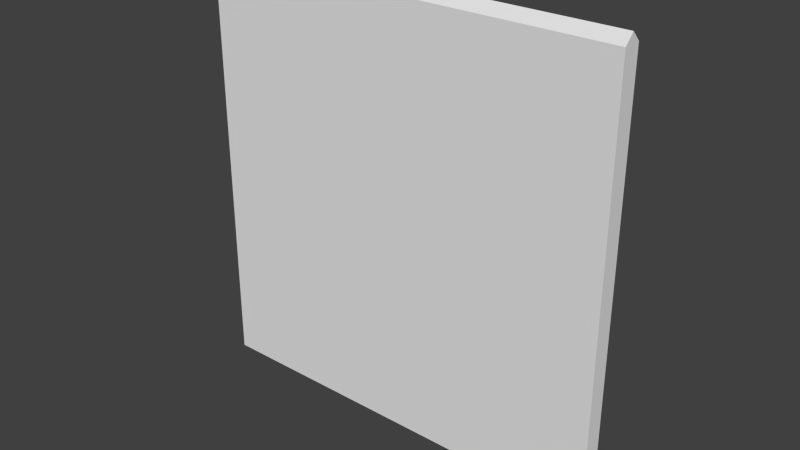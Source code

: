 # Source: Table.blend  (saved by Blender 2.70.0; exported with 4.5.12 LTS)
import bpy
from mathutils import Matrix  # noqa: F401  (used for matrix-valued properties, if any)

bpy.ops.wm.read_factory_settings(use_empty=True)
scene = bpy.context.scene
scene.name = 'Scene'

# ---- collections
col_collection_1 = bpy.data.collections.new('Collection 1'); scene.collection.children.link(col_collection_1)

# ---- world
world_world = bpy.data.worlds.new('World'); scene.world = world_world
world_world.color = (0.05088, 0.05088, 0.05088)
world_world.use_sun_shadow = False
world_world.sun_shadow_jitter_overblur = 0.0
world_world.cycles.sampling_method = 'MANUAL'
world_world.cycles.sample_map_resolution = 256

# ---- meshes
me_plane = bpy.data.meshes.new('Plane')
me_plane.from_pydata([(-0.375, -9.898e-07, 0.375), (-0.375, 9.861e-07, -0.375), (0.375, -9.898e-07, 0.375), (0.375, 9.861e-07, -0.375), (-0.375, -0.033, 0.375), (-0.375, -0.033, -0.375), (0.375, -0.033, 0.375), (0.375, -0.033, -0.375), (-0.375, -0.0165, -0.3917), (0.375, -0.0165, -0.3917), (0.375, -0.0165, 0.3917), (-0.375, -0.0165, 0.3917)], [], [(0, 2, 3, 1), (4, 5, 7, 6), (2, 6, 7, 3), (1, 5, 4, 0), (5, 8, 9, 7), (6, 10, 11, 4), (3, 7, 9), (1, 3, 9, 8), (5, 1, 8), (0, 4, 11), (2, 0, 11, 10), (6, 2, 10)])
me_plane.use_remesh_preserve_volume = False
me_plane.use_remesh_preserve_attributes = False
me_plane.use_mirror_vertex_groups = False
me_plane.update()

# ---- objects
ob_table = bpy.data.objects.new('Table', me_plane)

# ---- transforms, parenting, visibility, modifiers, constraints
ob_table.location = (0.0, 0.0, 0.0)
ob_table.lineart.crease_threshold = 0.0

# ---- collection membership
col_collection_1.objects.link(ob_table)

# ---- scene / render settings (as saved in the file)
scene.frame_start = 1; scene.frame_end = 250; scene.frame_set(1)
scene.render.engine = 'BLENDER_EEVEE_NEXT'
scene.render.resolution_percentage = 50
scene.render.dither_intensity = 0.0
scene.cycles.use_denoising = False
scene.cycles.samples = 10
scene.cycles.sampling_pattern = 'TABULATED_SOBOL'
scene.cycles.light_sampling_threshold = 0.0
scene.cycles.use_adaptive_sampling = False
scene.cycles.use_light_tree = False
scene.cycles.blur_glossy = 0.0
scene.cycles.volume_bounces = 1
scene.cycles.pixel_filter_type = 'GAUSSIAN'
scene.cycles.sample_clamp_indirect = 0.0
scene.view_settings.view_transform = 'Standard'
bpy.context.view_layer.update()

# ---- added for rendering (the .blend has no active camera and no usable light): camera, sun
cam_auto = bpy.data.cameras.new('AutoCamera')
cam_auto.lens = 50.0
cam_auto.sensor_width = 36.0
cam_auto.clip_end = 1000.0
ob_auto_camera = bpy.data.objects.new('AutoCamera', cam_auto)
scene.collection.objects.link(ob_auto_camera)
ob_auto_camera.location = (1.00386, -1.22113, 0.803087)
ob_auto_camera.rotation_euler = (1.09748, -7.21219e-08, 0.694738)
scene.camera = ob_auto_camera
light_auto_sun = bpy.data.lights.new('AutoSun', 'SUN')
light_auto_sun.energy = 3.0
light_auto_sun.angle = 0.0523599
ob_auto_sun = bpy.data.objects.new('AutoSun', light_auto_sun)
scene.collection.objects.link(ob_auto_sun)
ob_auto_sun.rotation_euler = (0.872665, 0.174533, 0.523599)
bpy.context.view_layer.update()
